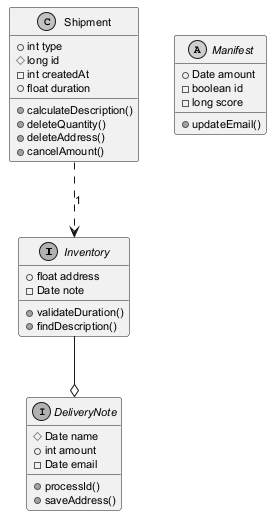

The diagram above was rendered by PlantUML. Its source (embedded in the PNG):
@startuml
skinparam monochrome true
skinparam defaultFontSize 11
interface Inventory {
  +float address
  -Date note
  +validateDuration()
  +findDescription()
}
class Shipment {
  +int type
  #long id
  -int createdAt
  +float duration
  +calculateDescription()
  +deleteQuantity()
  +deleteAddress()
  +cancelAmount()
}
interface DeliveryNote {
  #Date name
  +int amount
  -Date email
  +processId()
  +saveAddress()
}
abstract class Manifest {
  +Date amount
  -boolean id
  -long score
  +updateEmail()
}
Inventory --o DeliveryNote
Shipment ..> Inventory : "1"
@enduml